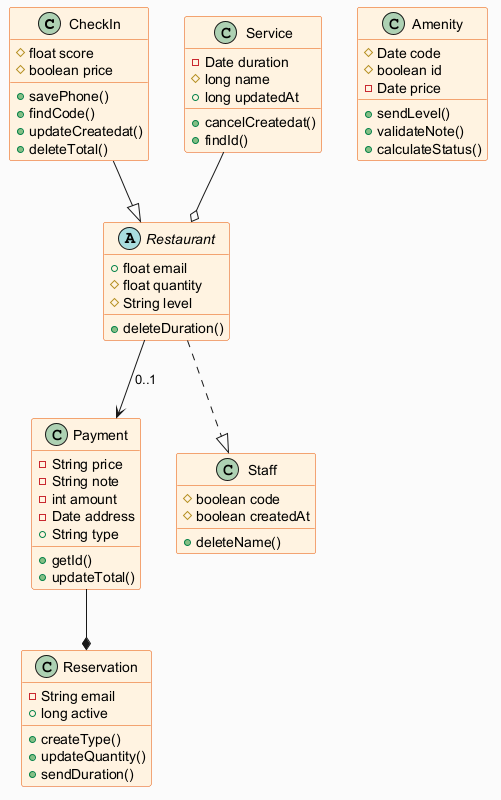

The diagram above was rendered by PlantUML. Its source (embedded in the PNG):
@startuml
skinparam backgroundColor #FAFAFA
skinparam classBackgroundColor #FFF3E0
skinparam classBorderColor #E65100
class CheckIn {
  #float score
  #boolean price
  +savePhone()
  +findCode()
  +updateCreatedat()
  +deleteTotal()
}
class Service {
  -Date duration
  #long name
  +long updatedAt
  +cancelCreatedat()
  +findId()
}
class Reservation {
  -String email
  +long active
  +createType()
  +updateQuantity()
  +sendDuration()
}
abstract class Restaurant {
  +float email
  #float quantity
  #String level
  +deleteDuration()
}
class Amenity {
  #Date code
  #boolean id
  -Date price
  +sendLevel()
  +validateNote()
  +calculateStatus()
}
class Payment {
  -String price
  -String note
  -int amount
  -Date address
  +String type
  +getId()
  +updateTotal()
}
class Staff {
  #boolean code
  #boolean createdAt
  +deleteName()
}
Service --o Restaurant
Restaurant --> Payment : "0..1"
Restaurant ..|> Staff
CheckIn --|> Restaurant
Payment --* Reservation
@enduml